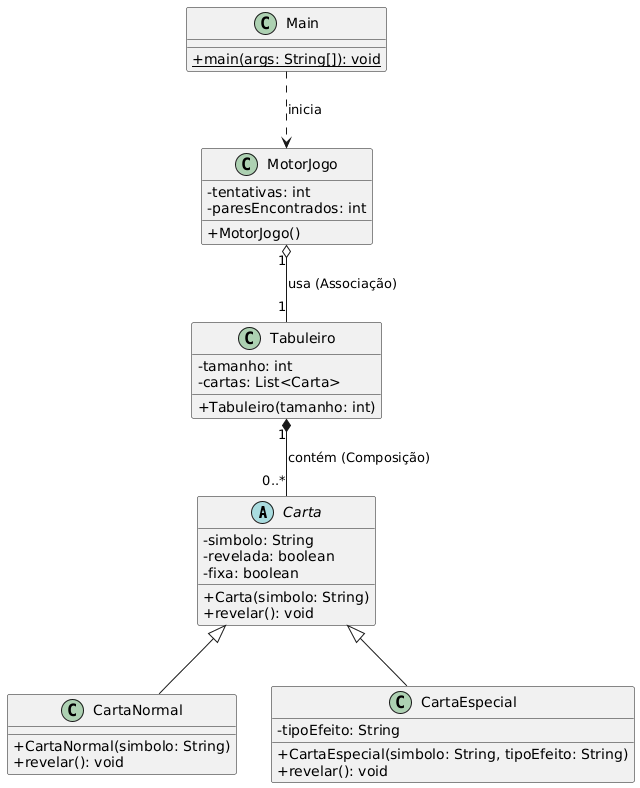

The diagram above was rendered by PlantUML. Its source (embedded in the PNG):
@startuml
skinparam classAttributeIconSize 0

' ==========================================
' DEFINIÇÃO DAS CLASSES
' ==========================================

abstract class Carta {
    -simbolo: String
    -revelada: boolean
    -fixa: boolean
    +Carta(simbolo: String)
    +revelar(): void
}

class CartaNormal {
    +CartaNormal(simbolo: String)
    +revelar(): void
}

class CartaEspecial {
    -tipoEfeito: String
    +CartaEspecial(simbolo: String, tipoEfeito: String)
    +revelar(): void
}

class Tabuleiro {
    - tamanho: int
    -cartas: List<Carta>
    + Tabuleiro(tamanho: int)
}

class MotorJogo {
    - tentativas: int
    - paresEncontrados: int
    + MotorJogo()
}

class Main {
    + {static} main(args: String[]): void
}

' ==========================================
' RELACIONAMENTOS (BASEADOS NO PDF POO)
' ==========================================

' Herança (Slides 80-81): As subclasses herdam de Carta
Carta <|-- CartaNormal
Carta <|-- CartaEspecial

' Composição (Slide 49): O Tabuleiro cria e gere as Cartas
Tabuleiro "1" *-- "0..*" Carta : contém (Composição)

' Associação (Slide 48): O MotorJogo tem uma referência ao Tabuleiro
MotorJogo "1" o-- "1" Tabuleiro : usa (Associação)

' Dependência: A Main apenas arranca o jogo
Main ..> MotorJogo : inicia
@enduml